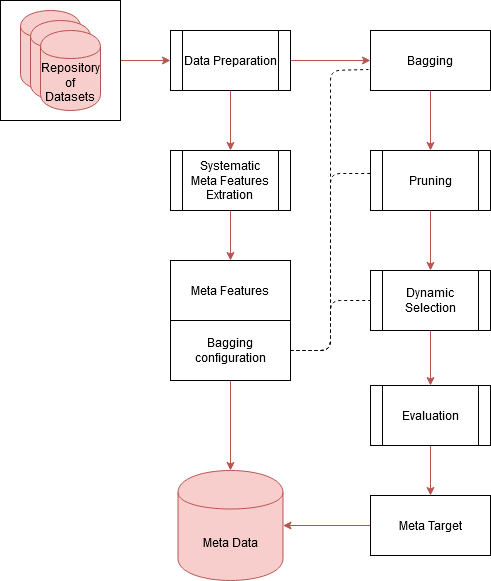

The diagram above was exported from draw.io. Its source (the exported page's mxGraphModel, read from the mxfile embedded in the PNG):
<mxGraphModel dx="1422" dy="769" grid="1" gridSize="10" guides="1" tooltips="1" connect="1" arrows="1" fold="1" page="1" pageScale="1" pageWidth="827" pageHeight="1169" math="0" shadow="0">
  <root>
    <mxCell id="WIyWlLk6GJQsqaUBKTNV-0" />
    <mxCell id="WIyWlLk6GJQsqaUBKTNV-1" parent="WIyWlLk6GJQsqaUBKTNV-0" />
    <mxCell id="G1ngogiAQNm-r70jPcO5-39" style="edgeStyle=orthogonalEdgeStyle;rounded=0;orthogonalLoop=1;jettySize=auto;html=1;fillColor=#f8cecc;strokeColor=#b85450;" parent="WIyWlLk6GJQsqaUBKTNV-1" edge="1">
      <mxGeometry relative="1" as="geometry">
        <mxPoint x="220" y="260" as="targetPoint" />
        <mxPoint x="165" y="260" as="sourcePoint" />
      </mxGeometry>
    </mxCell>
    <mxCell id="G1ngogiAQNm-r70jPcO5-48" style="edgeStyle=orthogonalEdgeStyle;rounded=0;orthogonalLoop=1;jettySize=auto;html=1;fillColor=#f8cecc;strokeColor=#b85450;" parent="WIyWlLk6GJQsqaUBKTNV-1" target="G1ngogiAQNm-r70jPcO5-32" edge="1">
      <mxGeometry relative="1" as="geometry">
        <mxPoint x="280" y="290" as="sourcePoint" />
      </mxGeometry>
    </mxCell>
    <mxCell id="R-uMGuZMKRw1Fdsg3GQ--9" style="edgeStyle=orthogonalEdgeStyle;rounded=0;orthogonalLoop=1;jettySize=auto;html=1;entryX=0.5;entryY=0;entryDx=0;entryDy=0;fillColor=#f8cecc;strokeColor=#b85450;" parent="WIyWlLk6GJQsqaUBKTNV-1" source="G1ngogiAQNm-r70jPcO5-7" target="G1ngogiAQNm-r70jPcO5-21" edge="1">
      <mxGeometry relative="1" as="geometry" />
    </mxCell>
    <mxCell id="G1ngogiAQNm-r70jPcO5-7" value="Bagging" style="rounded=0;whiteSpace=wrap;html=1;" parent="WIyWlLk6GJQsqaUBKTNV-1" vertex="1">
      <mxGeometry x="420" y="230" width="120" height="60" as="geometry" />
    </mxCell>
    <mxCell id="R-uMGuZMKRw1Fdsg3GQ--8" style="edgeStyle=orthogonalEdgeStyle;rounded=0;orthogonalLoop=1;jettySize=auto;html=1;fillColor=#f8cecc;strokeColor=#b85450;" parent="WIyWlLk6GJQsqaUBKTNV-1" source="G1ngogiAQNm-r70jPcO5-21" target="G1ngogiAQNm-r70jPcO5-22" edge="1">
      <mxGeometry relative="1" as="geometry" />
    </mxCell>
    <mxCell id="G1ngogiAQNm-r70jPcO5-21" value="Pruning" style="shape=process;whiteSpace=wrap;html=1;backgroundOutline=1;" parent="WIyWlLk6GJQsqaUBKTNV-1" vertex="1">
      <mxGeometry x="420" y="350" width="120" height="60" as="geometry" />
    </mxCell>
    <mxCell id="G1ngogiAQNm-r70jPcO5-50" style="edgeStyle=orthogonalEdgeStyle;rounded=0;orthogonalLoop=1;jettySize=auto;html=1;entryX=0.5;entryY=0;entryDx=0;entryDy=0;fillColor=#f8cecc;strokeColor=#b85450;" parent="WIyWlLk6GJQsqaUBKTNV-1" source="G1ngogiAQNm-r70jPcO5-22" target="G1ngogiAQNm-r70jPcO5-31" edge="1">
      <mxGeometry relative="1" as="geometry" />
    </mxCell>
    <mxCell id="G1ngogiAQNm-r70jPcO5-22" value="Dynamic Selection" style="shape=process;whiteSpace=wrap;html=1;backgroundOutline=1;" parent="WIyWlLk6GJQsqaUBKTNV-1" vertex="1">
      <mxGeometry x="420" y="470" width="120" height="60" as="geometry" />
    </mxCell>
    <mxCell id="G1ngogiAQNm-r70jPcO5-47" style="edgeStyle=orthogonalEdgeStyle;rounded=0;orthogonalLoop=1;jettySize=auto;html=1;entryX=1;entryY=0.5;entryDx=0;entryDy=0;fillColor=#f8cecc;strokeColor=#b85450;" parent="WIyWlLk6GJQsqaUBKTNV-1" source="G1ngogiAQNm-r70jPcO5-23" target="G1ngogiAQNm-r70jPcO5-33" edge="1">
      <mxGeometry relative="1" as="geometry" />
    </mxCell>
    <mxCell id="G1ngogiAQNm-r70jPcO5-23" value="Meta Target" style="rounded=0;whiteSpace=wrap;html=1;" parent="WIyWlLk6GJQsqaUBKTNV-1" vertex="1">
      <mxGeometry x="420" y="695" width="120" height="60" as="geometry" />
    </mxCell>
    <mxCell id="G1ngogiAQNm-r70jPcO5-49" style="edgeStyle=orthogonalEdgeStyle;rounded=0;orthogonalLoop=1;jettySize=auto;html=1;entryX=0.5;entryY=0;entryDx=0;entryDy=0;fillColor=#f8cecc;strokeColor=#b85450;" parent="WIyWlLk6GJQsqaUBKTNV-1" source="G1ngogiAQNm-r70jPcO5-31" target="G1ngogiAQNm-r70jPcO5-23" edge="1">
      <mxGeometry relative="1" as="geometry" />
    </mxCell>
    <mxCell id="G1ngogiAQNm-r70jPcO5-31" value="Evaluation" style="shape=process;whiteSpace=wrap;html=1;backgroundOutline=1;" parent="WIyWlLk6GJQsqaUBKTNV-1" vertex="1">
      <mxGeometry x="420" y="585" width="120" height="60" as="geometry" />
    </mxCell>
    <mxCell id="9cEBcACOrcHGw1O-yHB2-0" style="edgeStyle=orthogonalEdgeStyle;rounded=0;orthogonalLoop=1;jettySize=auto;html=1;entryX=0.5;entryY=0;entryDx=0;entryDy=0;fillColor=#f8cecc;strokeColor=#b85450;" parent="WIyWlLk6GJQsqaUBKTNV-1" source="G1ngogiAQNm-r70jPcO5-32" target="R-uMGuZMKRw1Fdsg3GQ--1" edge="1">
      <mxGeometry relative="1" as="geometry" />
    </mxCell>
    <mxCell id="G1ngogiAQNm-r70jPcO5-32" value="&lt;div&gt;Systematic&lt;br&gt;&lt;/div&gt;&lt;div&gt;Meta Features&lt;/div&gt;&lt;div&gt;Extration&lt;br&gt;&lt;/div&gt;" style="shape=process;whiteSpace=wrap;html=1;backgroundOutline=1;" parent="WIyWlLk6GJQsqaUBKTNV-1" vertex="1">
      <mxGeometry x="220" y="350" width="120" height="60" as="geometry" />
    </mxCell>
    <mxCell id="G1ngogiAQNm-r70jPcO5-33" value="Meta Data" style="shape=cylinder;whiteSpace=wrap;html=1;boundedLbl=1;backgroundOutline=1;fillColor=#f8cecc;strokeColor=#b85450;" parent="WIyWlLk6GJQsqaUBKTNV-1" vertex="1">
      <mxGeometry x="227.5" y="670" width="105" height="110" as="geometry" />
    </mxCell>
    <mxCell id="R-uMGuZMKRw1Fdsg3GQ--10" style="edgeStyle=orthogonalEdgeStyle;rounded=0;orthogonalLoop=1;jettySize=auto;html=1;entryX=0;entryY=0.5;entryDx=0;entryDy=0;fillColor=#f8cecc;strokeColor=#b85450;" parent="WIyWlLk6GJQsqaUBKTNV-1" source="R-uMGuZMKRw1Fdsg3GQ--0" target="G1ngogiAQNm-r70jPcO5-7" edge="1">
      <mxGeometry relative="1" as="geometry" />
    </mxCell>
    <mxCell id="R-uMGuZMKRw1Fdsg3GQ--0" value="Data Preparation" style="shape=process;whiteSpace=wrap;html=1;backgroundOutline=1;" parent="WIyWlLk6GJQsqaUBKTNV-1" vertex="1">
      <mxGeometry x="220" y="230" width="120" height="60" as="geometry" />
    </mxCell>
    <mxCell id="R-uMGuZMKRw1Fdsg3GQ--1" value="Meta Features" style="rounded=0;whiteSpace=wrap;html=1;" parent="WIyWlLk6GJQsqaUBKTNV-1" vertex="1">
      <mxGeometry x="220" y="460" width="120" height="60" as="geometry" />
    </mxCell>
    <mxCell id="9cEBcACOrcHGw1O-yHB2-1" style="edgeStyle=orthogonalEdgeStyle;rounded=0;orthogonalLoop=1;jettySize=auto;html=1;entryX=0.5;entryY=0;entryDx=0;entryDy=0;fillColor=#f8cecc;strokeColor=#b85450;" parent="WIyWlLk6GJQsqaUBKTNV-1" source="R-uMGuZMKRw1Fdsg3GQ--2" target="G1ngogiAQNm-r70jPcO5-33" edge="1">
      <mxGeometry relative="1" as="geometry" />
    </mxCell>
    <mxCell id="R-uMGuZMKRw1Fdsg3GQ--2" value="Bagging configuration" style="rounded=0;whiteSpace=wrap;html=1;" parent="WIyWlLk6GJQsqaUBKTNV-1" vertex="1">
      <mxGeometry x="220" y="520" width="120" height="60" as="geometry" />
    </mxCell>
    <mxCell id="R-uMGuZMKRw1Fdsg3GQ--11" value="" style="endArrow=none;dashed=1;html=1;exitX=1;exitY=0.5;exitDx=0;exitDy=0;entryX=-0.017;entryY=0.65;entryDx=0;entryDy=0;entryPerimeter=0;" parent="WIyWlLk6GJQsqaUBKTNV-1" source="R-uMGuZMKRw1Fdsg3GQ--2" target="G1ngogiAQNm-r70jPcO5-7" edge="1">
      <mxGeometry width="50" height="50" relative="1" as="geometry">
        <mxPoint x="390" y="510" as="sourcePoint" />
        <mxPoint x="440" y="460" as="targetPoint" />
        <Array as="points">
          <mxPoint x="380" y="550" />
          <mxPoint x="380" y="270" />
        </Array>
      </mxGeometry>
    </mxCell>
    <mxCell id="R-uMGuZMKRw1Fdsg3GQ--12" value="" style="endArrow=none;dashed=1;html=1;entryX=0.017;entryY=0.383;entryDx=0;entryDy=0;entryPerimeter=0;exitX=1;exitY=0.5;exitDx=0;exitDy=0;" parent="WIyWlLk6GJQsqaUBKTNV-1" source="R-uMGuZMKRw1Fdsg3GQ--2" target="G1ngogiAQNm-r70jPcO5-21" edge="1">
      <mxGeometry width="50" height="50" relative="1" as="geometry">
        <mxPoint x="350" y="500" as="sourcePoint" />
        <mxPoint x="440" y="460" as="targetPoint" />
        <Array as="points">
          <mxPoint x="380" y="550" />
          <mxPoint x="380" y="373" />
        </Array>
      </mxGeometry>
    </mxCell>
    <mxCell id="R-uMGuZMKRw1Fdsg3GQ--13" value="" style="endArrow=none;dashed=1;html=1;entryX=0;entryY=0.5;entryDx=0;entryDy=0;exitX=1;exitY=0.5;exitDx=0;exitDy=0;" parent="WIyWlLk6GJQsqaUBKTNV-1" source="R-uMGuZMKRw1Fdsg3GQ--2" target="G1ngogiAQNm-r70jPcO5-22" edge="1">
      <mxGeometry width="50" height="50" relative="1" as="geometry">
        <mxPoint x="340" y="500" as="sourcePoint" />
        <mxPoint x="390" y="450" as="targetPoint" />
        <Array as="points">
          <mxPoint x="380" y="550" />
          <mxPoint x="380" y="500" />
        </Array>
      </mxGeometry>
    </mxCell>
    <mxCell id="9cEBcACOrcHGw1O-yHB2-2" value="" style="rounded=0;whiteSpace=wrap;html=1;" parent="WIyWlLk6GJQsqaUBKTNV-1" vertex="1">
      <mxGeometry x="50" y="200" width="120" height="120" as="geometry" />
    </mxCell>
    <mxCell id="9cEBcACOrcHGw1O-yHB2-3" value="" style="shape=cylinder;whiteSpace=wrap;html=1;boundedLbl=1;backgroundOutline=1;fillColor=#f8cecc;strokeColor=#b85450;" parent="WIyWlLk6GJQsqaUBKTNV-1" vertex="1">
      <mxGeometry x="70" y="210" width="60" height="80" as="geometry" />
    </mxCell>
    <mxCell id="9cEBcACOrcHGw1O-yHB2-4" value="" style="shape=cylinder;whiteSpace=wrap;html=1;boundedLbl=1;backgroundOutline=1;fillColor=#f8cecc;strokeColor=#b85450;" parent="WIyWlLk6GJQsqaUBKTNV-1" vertex="1">
      <mxGeometry x="80" y="220" width="60" height="80" as="geometry" />
    </mxCell>
    <mxCell id="9cEBcACOrcHGw1O-yHB2-5" value="Repository of Datasets" style="shape=cylinder;whiteSpace=wrap;html=1;boundedLbl=1;backgroundOutline=1;fillColor=#f8cecc;strokeColor=#b85450;" parent="WIyWlLk6GJQsqaUBKTNV-1" vertex="1">
      <mxGeometry x="90" y="230" width="60" height="80" as="geometry" />
    </mxCell>
  </root>
</mxGraphModel>